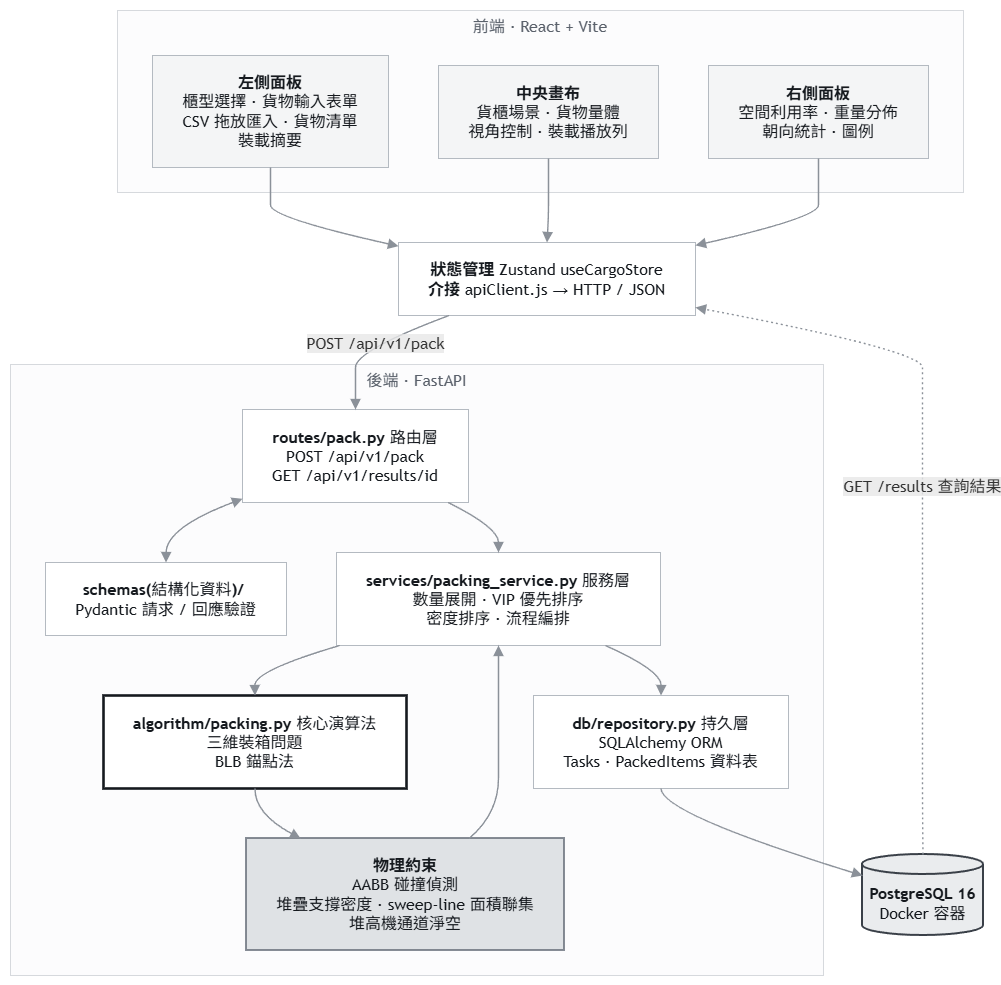

The diagram above was exported from draw.io. Its source (the exported page's mxGraphModel, read from the mxfile embedded in the PNG):
<mxGraphModel dx="2054" dy="1103" grid="1" gridSize="10" guides="1" tooltips="1" connect="1" arrows="1" fold="1" page="1" pageScale="1" pageWidth="827" pageHeight="1169" math="0" shadow="0">
  <root>
    <mxCell id="0" />
    <mxCell id="1" parent="0" />
    <UserObject label="" mermaidData="{&#10;  &quot;data&quot;: &quot;flowchart TB\n\n  subgraph FE[\&quot;前端 · React + Vite\&quot;]\n    direction LR\n    F1[\&quot;&lt;b&gt;左側面板&lt;/b&gt;&lt;br/&gt;櫃型選擇 · 貨物輸入表單&lt;br/&gt;CSV 拖放匯入 · 貨物清單&lt;br/&gt;裝載摘要\&quot;]\n    F2[\&quot;&lt;b&gt;中央畫布&lt;/b&gt;&lt;br/&gt;貨櫃場景 · 貨物量體&lt;br/&gt;視角控制 · 裝載播放列\&quot;]\n    F3[\&quot;&lt;b&gt;右側面板&lt;/b&gt;&lt;br/&gt;空間利用率 · 重量分佈&lt;br/&gt;朝向統計 · 圖例\&quot;]\n  end\n\n  F0[\&quot;&lt;b&gt;狀態管理&lt;/b&gt; Zustand useCargoStore&lt;br/&gt;&lt;b&gt;介接&lt;/b&gt; apiClient.js → HTTP / JSON\&quot;]\n\n  subgraph BE[\&quot;後端 · FastAPI\&quot;]\n    B1[\&quot;&lt;b&gt;routes/pack.py&lt;/b&gt; 路由層&lt;br/&gt;POST /api/v1/pack&lt;br/&gt;GET /api/v1/results/id\&quot;]\n    B2[\&quot;&lt;b&gt;schemas/&lt;/b&gt; 資料契約&lt;br/&gt;Pydantic 請求 / 回應驗證\&quot;]\n    B3[\&quot;&lt;b&gt;services/packing_service.py&lt;/b&gt; 服務層&lt;br/&gt;數量展開 · VIP 優先排序&lt;br/&gt;密度排序 · 流程編排\&quot;]\n    B4[\&quot;&lt;b&gt;algorithm/packing.py&lt;/b&gt; 核心演算法&lt;br/&gt;三維裝箱問題&lt;br/&gt;BLB 錨點法\&quot;]\n    B5[\&quot;&lt;b&gt;物理約束&lt;/b&gt;&lt;br/&gt;AABB 碰撞偵測&lt;br/&gt;堆疊支撐密度 · sweep-line 面積聯集&lt;br/&gt;堆高機通道淨空\&quot;]\n    B6[\&quot;&lt;b&gt;db/repository.py&lt;/b&gt; 持久層&lt;br/&gt;SQLAlchemy ORM&lt;br/&gt;Tasks · PackedItems 資料表\&quot;]\n  end\n\n  DB[(\&quot;&lt;b&gt;PostgreSQL 16&lt;/b&gt;&lt;br/&gt;Docker 容器\&quot;)]\n\n  F1 --&gt; F0\n  F2 --&gt; F0\n  F3 --&gt; F0\n  F0 -- \&quot;POST /api/v1/pack\&quot; --&gt; B1\n  B1 &lt;--&gt; B2\n  B1 --&gt; B3\n  B3 --&gt; B4\n  B4 --&gt; B5\n  B5 --&gt; B3\n  B3 --&gt; B6\n  B6 --&gt; DB\n  DB -. \&quot;GET /results 查詢結果\&quot; .-&gt; F0\n\n  classDef base  fill:#FFFFFF,stroke:#B4BAC1,stroke-width:1px,color:#15191E\n  classDef soft  fill:#F4F5F6,stroke:#B4BAC1,stroke-width:1px,color:#15191E\n  classDef pivot fill:#DFE2E5,stroke:#69707A,stroke-width:1.6px,color:#15191E\n  classDef star  fill:#FFFFFF,stroke:#15191E,stroke-width:2.6px,color:#15191E\n  classDef out   fill:#EAECEE,stroke:#3A4048,stroke-width:2px,color:#15191E\n\n  class F1,F2,F3 soft\n  class F0,B1,B2,B3,B6 base\n  class B4 star\n  class B5 pivot\n  class DB out\n\n  style FE fill:#FCFCFD,stroke:#D6D9DD,stroke-width:1px,color:#5A616B\n  style BE fill:#FCFCFD,stroke:#D6D9DD,stroke-width:1px,color:#5A616B\n\n  linkStyle default stroke:#8B9199,stroke-width:1.4px&quot;,&#10;  &quot;config&quot;: null&#10;}" id="0_FOxVol8auzvlhJLraz-1">
      <mxCell connectable="0" parent="1" style="group;transparentBounds=1;editIcon=1;lockedGroup=0;groupPadding=10;" vertex="1">
        <mxGeometry as="geometry" />
      </mxCell>
    </UserObject>
    <UserObject label="前端 · React + Vite" mermaidId="n:FE" mermaidBaseStyle="html=1;whiteSpace=wrap;strokeWidth=1;verticalAlign=top;fillColor=#FCFCFD;strokeColor=#D6D9DD;fontColor=#5A616B;fontFamily=Trebuchet MS,Verdana,Arial,sans-serif;fontSize=16;" mermaidBaseValue="前端 · React + Vite" id="0_FOxVol8auzvlhJLraz-2">
      <mxCell parent="0_FOxVol8auzvlhJLraz-1" style="html=1;whiteSpace=wrap;strokeWidth=1;verticalAlign=top;fillColor=#FCFCFD;strokeColor=#D6D9DD;fontColor=#5A616B;fontFamily=Trebuchet MS,Verdana,Arial,sans-serif;fontSize=16;" vertex="1">
        <mxGeometry height="182" width="846" x="137" y="30" as="geometry" />
      </mxCell>
    </UserObject>
    <UserObject label="&lt;b&gt;左側面板&lt;/b&gt;&#10;櫃型選擇 · 貨物輸入表單&#10;CSV 拖放匯入 · 貨物清單&#10;裝載摘要" mermaidId="n:F1" mermaidBaseStyle="html=1;whiteSpace=wrap;strokeWidth=1;fillColor=#F4F5F6;strokeColor=#B4BAC1;fontColor=#15191E;fontFamily=Trebuchet MS,Verdana,Arial,sans-serif;fontSize=16;" mermaidBaseValue="&lt;b&gt;左側面板&lt;/b&gt;&#10;櫃型選擇 · 貨物輸入表單&#10;CSV 拖放匯入 · 貨物清單&#10;裝載摘要" id="0_FOxVol8auzvlhJLraz-3">
      <mxCell parent="0_FOxVol8auzvlhJLraz-2" style="html=1;whiteSpace=wrap;strokeWidth=1;fillColor=#F4F5F6;strokeColor=#B4BAC1;fontColor=#15191E;fontFamily=Trebuchet MS,Verdana,Arial,sans-serif;fontSize=16;" vertex="1">
        <mxGeometry height="112" width="236" x="35" y="45" as="geometry" />
      </mxCell>
    </UserObject>
    <UserObject label="&lt;b&gt;中央畫布&lt;/b&gt;&#10;貨櫃場景 · 貨物量體&#10;視角控制 · 裝載播放列" mermaidId="n:F2" mermaidBaseStyle="html=1;whiteSpace=wrap;strokeWidth=1;fillColor=#F4F5F6;strokeColor=#B4BAC1;fontColor=#15191E;fontFamily=Trebuchet MS,Verdana,Arial,sans-serif;fontSize=16;" mermaidBaseValue="&lt;b&gt;中央畫布&lt;/b&gt;&#10;貨櫃場景 · 貨物量體&#10;視角控制 · 裝載播放列" id="0_FOxVol8auzvlhJLraz-4">
      <mxCell parent="0_FOxVol8auzvlhJLraz-2" style="html=1;whiteSpace=wrap;strokeWidth=1;fillColor=#F4F5F6;strokeColor=#B4BAC1;fontColor=#15191E;fontFamily=Trebuchet MS,Verdana,Arial,sans-serif;fontSize=16;" vertex="1">
        <mxGeometry height="93" width="220" x="321" y="55" as="geometry" />
      </mxCell>
    </UserObject>
    <UserObject label="&lt;b&gt;右側面板&lt;/b&gt;&#10;空間利用率 · 重量分佈&#10;朝向統計 · 圖例" mermaidId="n:F3" mermaidBaseStyle="html=1;whiteSpace=wrap;strokeWidth=1;fillColor=#F4F5F6;strokeColor=#B4BAC1;fontColor=#15191E;fontFamily=Trebuchet MS,Verdana,Arial,sans-serif;fontSize=16;" mermaidBaseValue="&lt;b&gt;右側面板&lt;/b&gt;&#10;空間利用率 · 重量分佈&#10;朝向統計 · 圖例" id="0_FOxVol8auzvlhJLraz-5">
      <mxCell parent="0_FOxVol8auzvlhJLraz-2" style="html=1;whiteSpace=wrap;strokeWidth=1;fillColor=#F4F5F6;strokeColor=#B4BAC1;fontColor=#15191E;fontFamily=Trebuchet MS,Verdana,Arial,sans-serif;fontSize=16;" vertex="1">
        <mxGeometry height="93" width="220" x="591" y="55" as="geometry" />
      </mxCell>
    </UserObject>
    <UserObject label="後端 · FastAPI" mermaidId="n:BE" mermaidBaseStyle="html=1;whiteSpace=wrap;strokeWidth=1;verticalAlign=top;fillColor=#FCFCFD;strokeColor=#D6D9DD;fontColor=#5A616B;fontFamily=Trebuchet MS,Verdana,Arial,sans-serif;fontSize=16;" mermaidBaseValue="後端 · FastAPI" id="0_FOxVol8auzvlhJLraz-6">
      <mxCell parent="0_FOxVol8auzvlhJLraz-1" style="html=1;whiteSpace=wrap;strokeWidth=1;verticalAlign=top;fillColor=#FCFCFD;strokeColor=#D6D9DD;fontColor=#5A616B;fontFamily=Trebuchet MS,Verdana,Arial,sans-serif;fontSize=16;" vertex="1">
        <mxGeometry height="611" width="813" x="30" y="384" as="geometry" />
      </mxCell>
    </UserObject>
    <UserObject label="&lt;b&gt;routes/pack.py&lt;/b&gt; 路由層&#10;POST /api/v1/pack&#10;GET /api/v1/results/id" mermaidId="n:B1" mermaidBaseStyle="html=1;whiteSpace=wrap;strokeWidth=1;fillColor=default;strokeColor=#B4BAC1;fontColor=#15191E;fontFamily=Trebuchet MS,Verdana,Arial,sans-serif;fontSize=16;" mermaidBaseValue="&lt;b&gt;routes/pack.py&lt;/b&gt; 路由層&#10;POST /api/v1/pack&#10;GET /api/v1/results/id" id="0_FOxVol8auzvlhJLraz-7">
      <mxCell parent="0_FOxVol8auzvlhJLraz-6" style="html=1;whiteSpace=wrap;strokeWidth=1;fillColor=default;strokeColor=#B4BAC1;fontColor=#15191E;fontFamily=Trebuchet MS,Verdana,Arial,sans-serif;fontSize=16;" vertex="1">
        <mxGeometry height="93" width="226" x="232" y="45" as="geometry" />
      </mxCell>
    </UserObject>
    <UserObject label="&lt;b&gt;schemas(&lt;/b&gt;結構化資料&lt;b&gt;)/&lt;/b&gt;&amp;nbsp;&lt;div&gt;Pydantic 請求 / 回應驗證&lt;/div&gt;" mermaidId="n:B2" mermaidBaseStyle="html=1;whiteSpace=wrap;strokeWidth=1;fillColor=default;strokeColor=#B4BAC1;fontColor=#15191E;fontFamily=Trebuchet MS,Verdana,Arial,sans-serif;fontSize=16;" mermaidBaseValue="&lt;b&gt;schemas/&lt;/b&gt; 資料契約&#10;Pydantic 請求 / 回應驗證" id="0_FOxVol8auzvlhJLraz-8">
      <mxCell parent="0_FOxVol8auzvlhJLraz-6" style="html=1;whiteSpace=wrap;strokeWidth=1;fillColor=default;strokeColor=#B4BAC1;fontColor=#15191E;fontFamily=Trebuchet MS,Verdana,Arial,sans-serif;fontSize=16;" vertex="1">
        <mxGeometry height="73" width="241" x="35" y="198" as="geometry" />
      </mxCell>
    </UserObject>
    <UserObject label="&lt;b&gt;services/packing_service.py&lt;/b&gt; 服務層&#10;數量展開 · VIP 優先排序&#10;密度排序 · 流程編排" mermaidId="n:B3" mermaidBaseStyle="html=1;whiteSpace=wrap;strokeWidth=1;fillColor=default;strokeColor=#B4BAC1;fontColor=#15191E;fontFamily=Trebuchet MS,Verdana,Arial,sans-serif;fontSize=16;" mermaidBaseValue="&lt;b&gt;services/packing_service.py&lt;/b&gt; 服務層&#10;數量展開 · VIP 優先排序&#10;密度排序 · 流程編排" id="0_FOxVol8auzvlhJLraz-9">
      <mxCell parent="0_FOxVol8auzvlhJLraz-6" style="html=1;whiteSpace=wrap;strokeWidth=1;fillColor=default;strokeColor=#B4BAC1;fontColor=#15191E;fontFamily=Trebuchet MS,Verdana,Arial,sans-serif;fontSize=16;" vertex="1">
        <mxGeometry height="93" width="324" x="326" y="188" as="geometry" />
      </mxCell>
    </UserObject>
    <UserObject label="&lt;b&gt;algorithm/packing.py&lt;/b&gt; 核心演算法&#10;三維裝箱問題&#10;BLB 錨點法" mermaidId="n:B4" mermaidBaseStyle="html=1;whiteSpace=wrap;strokeWidth=2.6;fillColor=default;strokeColor=#15191E;fontColor=#15191E;fontFamily=Trebuchet MS,Verdana,Arial,sans-serif;fontSize=16;" mermaidBaseValue="&lt;b&gt;algorithm/packing.py&lt;/b&gt; 核心演算法&#10;三維裝箱問題&#10;BLB 錨點法" id="0_FOxVol8auzvlhJLraz-10">
      <mxCell parent="0_FOxVol8auzvlhJLraz-6" style="html=1;whiteSpace=wrap;strokeWidth=2.6;fillColor=default;strokeColor=#15191E;fontColor=#15191E;fontFamily=Trebuchet MS,Verdana,Arial,sans-serif;fontSize=16;" vertex="1">
        <mxGeometry height="93" width="303" x="93" y="331" as="geometry" />
      </mxCell>
    </UserObject>
    <UserObject label="&lt;b&gt;物理約束&lt;/b&gt;&#10;AABB 碰撞偵測&#10;堆疊支撐密度 · sweep-line 面積聯集&#10;堆高機通道淨空" mermaidId="n:B5" mermaidBaseStyle="html=1;whiteSpace=wrap;strokeWidth=1.6;fillColor=#DFE2E5;strokeColor=#69707A;fontColor=#15191E;fontFamily=Trebuchet MS,Verdana,Arial,sans-serif;fontSize=16;" mermaidBaseValue="&lt;b&gt;物理約束&lt;/b&gt;&#10;AABB 碰撞偵測&#10;堆疊支撐密度 · sweep-line 面積聯集&#10;堆高機通道淨空" id="0_FOxVol8auzvlhJLraz-11">
      <mxCell parent="0_FOxVol8auzvlhJLraz-6" style="html=1;whiteSpace=wrap;strokeWidth=1.6;fillColor=#DFE2E5;strokeColor=#69707A;fontColor=#15191E;fontFamily=Trebuchet MS,Verdana,Arial,sans-serif;fontSize=16;" vertex="1">
        <mxGeometry height="112" width="318" x="236" y="474" as="geometry" />
      </mxCell>
    </UserObject>
    <UserObject label="&lt;b&gt;db/repository.py&lt;/b&gt; 持久層&#10;SQLAlchemy ORM&#10;Tasks · PackedItems 資料表" mermaidId="n:B6" mermaidBaseStyle="html=1;whiteSpace=wrap;strokeWidth=1;fillColor=default;strokeColor=#B4BAC1;fontColor=#15191E;fontFamily=Trebuchet MS,Verdana,Arial,sans-serif;fontSize=16;" mermaidBaseValue="&lt;b&gt;db/repository.py&lt;/b&gt; 持久層&#10;SQLAlchemy ORM&#10;Tasks · PackedItems 資料表" id="0_FOxVol8auzvlhJLraz-12">
      <mxCell parent="0_FOxVol8auzvlhJLraz-6" style="html=1;whiteSpace=wrap;strokeWidth=1;fillColor=default;strokeColor=#B4BAC1;fontColor=#15191E;fontFamily=Trebuchet MS,Verdana,Arial,sans-serif;fontSize=16;" vertex="1">
        <mxGeometry height="93" width="255" x="523" y="331" as="geometry" />
      </mxCell>
    </UserObject>
    <UserObject label="" mermaidId="e:B1-&gt;B2#0" mermaidBaseStyle="curved=1;startArrow=block;startSize=7;endArrow=block;endSize=7;strokeColor=#8B9199;strokeWidth=1.4;exitX=0;exitY=0.96;entryX=0.5;entryY=0;" mermaidBaseValue="" id="0_FOxVol8auzvlhJLraz-13">
      <mxCell edge="1" parent="0_FOxVol8auzvlhJLraz-6" source="0_FOxVol8auzvlhJLraz-7" style="curved=1;startArrow=block;startSize=7;endArrow=block;endSize=7;strokeColor=#8B9199;strokeWidth=1.4;exitX=0;exitY=0.96;entryX=0.5;entryY=0;rounded=0;" target="0_FOxVol8auzvlhJLraz-8">
        <mxGeometry relative="1" as="geometry">
          <Array as="points">
            <mxPoint x="156" y="163" />
          </Array>
        </mxGeometry>
      </mxCell>
    </UserObject>
    <UserObject label="" mermaidId="e:B1-&gt;B3#0" mermaidBaseStyle="curved=1;startArrow=none;endArrow=block;endSize=7;strokeColor=#8B9199;strokeWidth=1.4;exitX=0.91;exitY=1;entryX=0.5;entryY=0;" mermaidBaseValue="" id="0_FOxVol8auzvlhJLraz-14">
      <mxCell edge="1" parent="0_FOxVol8auzvlhJLraz-6" source="0_FOxVol8auzvlhJLraz-7" style="curved=1;startArrow=none;endArrow=block;endSize=7;strokeColor=#8B9199;strokeWidth=1.4;exitX=0.91;exitY=1;entryX=0.5;entryY=0;rounded=0;" target="0_FOxVol8auzvlhJLraz-9">
        <mxGeometry relative="1" as="geometry">
          <Array as="points">
            <mxPoint x="488" y="163" />
          </Array>
        </mxGeometry>
      </mxCell>
    </UserObject>
    <UserObject label="" mermaidId="e:B3-&gt;B4#0" mermaidBaseStyle="curved=1;startArrow=none;endArrow=block;endSize=7;strokeColor=#8B9199;strokeWidth=1.4;exitX=0.01;exitY=1;entryX=0.5;entryY=0;" mermaidBaseValue="" id="0_FOxVol8auzvlhJLraz-15">
      <mxCell edge="1" parent="0_FOxVol8auzvlhJLraz-6" source="0_FOxVol8auzvlhJLraz-9" style="curved=1;startArrow=none;endArrow=block;endSize=7;strokeColor=#8B9199;strokeWidth=1.4;exitX=0.01;exitY=1;entryX=0.5;entryY=0;rounded=0;" target="0_FOxVol8auzvlhJLraz-10">
        <mxGeometry relative="1" as="geometry">
          <Array as="points">
            <mxPoint x="244" y="306" />
          </Array>
        </mxGeometry>
      </mxCell>
    </UserObject>
    <UserObject label="" mermaidId="e:B4-&gt;B5#0" mermaidBaseStyle="curved=1;startArrow=none;endArrow=block;endSize=7;strokeColor=#8B9199;strokeWidth=1.4;exitX=0.5;exitY=1;entryX=0.17;entryY=0;" mermaidBaseValue="" id="0_FOxVol8auzvlhJLraz-16">
      <mxCell edge="1" parent="0_FOxVol8auzvlhJLraz-6" source="0_FOxVol8auzvlhJLraz-10" style="curved=1;startArrow=none;endArrow=block;endSize=7;strokeColor=#8B9199;strokeWidth=1.4;exitX=0.5;exitY=1;entryX=0.17;entryY=0;rounded=0;" target="0_FOxVol8auzvlhJLraz-11">
        <mxGeometry relative="1" as="geometry">
          <Array as="points">
            <mxPoint x="244" y="449" />
          </Array>
        </mxGeometry>
      </mxCell>
    </UserObject>
    <UserObject label="" mermaidId="e:B5-&gt;B3#0" mermaidBaseStyle="curved=1;startArrow=none;endArrow=block;endSize=7;strokeColor=#8B9199;strokeWidth=1.4;exitX=0.7;exitY=0;entryX=0.5;entryY=1;" mermaidBaseValue="" id="0_FOxVol8auzvlhJLraz-17">
      <mxCell edge="1" parent="0_FOxVol8auzvlhJLraz-6" source="0_FOxVol8auzvlhJLraz-11" style="curved=1;startArrow=none;endArrow=block;endSize=7;strokeColor=#8B9199;strokeWidth=1.4;exitX=0.7;exitY=0;entryX=0.5;entryY=1;rounded=0;" target="0_FOxVol8auzvlhJLraz-9">
        <mxGeometry relative="1" as="geometry">
          <Array as="points">
            <mxPoint x="488" y="449" />
            <mxPoint x="488" y="378" />
            <mxPoint x="488" y="306" />
          </Array>
        </mxGeometry>
      </mxCell>
    </UserObject>
    <UserObject label="" mermaidId="e:B3-&gt;B6#0" mermaidBaseStyle="curved=1;startArrow=none;endArrow=block;endSize=7;strokeColor=#8B9199;strokeWidth=1.4;exitX=0.83;exitY=1;entryX=0.5;entryY=0;" mermaidBaseValue="" id="0_FOxVol8auzvlhJLraz-18">
      <mxCell edge="1" parent="0_FOxVol8auzvlhJLraz-6" source="0_FOxVol8auzvlhJLraz-9" style="curved=1;startArrow=none;endArrow=block;endSize=7;strokeColor=#8B9199;strokeWidth=1.4;exitX=0.83;exitY=1;entryX=0.5;entryY=0;rounded=0;" target="0_FOxVol8auzvlhJLraz-12">
        <mxGeometry relative="1" as="geometry">
          <Array as="points">
            <mxPoint x="651" y="306" />
          </Array>
        </mxGeometry>
      </mxCell>
    </UserObject>
    <UserObject label="&lt;b&gt;狀態管理&lt;/b&gt; Zustand useCargoStore&#10;&lt;b&gt;介接&lt;/b&gt; apiClient.js → HTTP / JSON" mermaidId="n:F0" mermaidBaseStyle="html=1;whiteSpace=wrap;strokeWidth=1;fillColor=default;strokeColor=#B4BAC1;fontColor=#15191E;fontFamily=Trebuchet MS,Verdana,Arial,sans-serif;fontSize=16;" mermaidBaseValue="&lt;b&gt;狀態管理&lt;/b&gt; Zustand useCargoStore&#10;&lt;b&gt;介接&lt;/b&gt; apiClient.js → HTTP / JSON" id="0_FOxVol8auzvlhJLraz-19">
      <mxCell parent="0_FOxVol8auzvlhJLraz-1" style="html=1;whiteSpace=wrap;strokeWidth=1;fillColor=default;strokeColor=#B4BAC1;fontColor=#15191E;fontFamily=Trebuchet MS,Verdana,Arial,sans-serif;fontSize=16;" vertex="1">
        <mxGeometry height="73" width="297" x="418" y="262" as="geometry" />
      </mxCell>
    </UserObject>
    <UserObject label="&lt;b&gt;PostgreSQL 16&lt;/b&gt;&#10;Docker 容器" mermaidId="n:DB" mermaidBaseStyle="html=1;shape=cylinder3;boundedLbl=1;backgroundOutline=1;size=10;strokeWidth=2;whiteSpace=wrap;fillColor=#EAECEE;strokeColor=#3A4048;fontColor=#15191E;fontFamily=Trebuchet MS,Verdana,Arial,sans-serif;fontSize=16;" mermaidBaseValue="&lt;b&gt;PostgreSQL 16&lt;/b&gt;&#10;Docker 容器" id="0_FOxVol8auzvlhJLraz-20">
      <mxCell parent="0_FOxVol8auzvlhJLraz-1" style="html=1;shape=cylinder3;boundedLbl=1;backgroundOutline=1;size=10;strokeWidth=2;whiteSpace=wrap;fillColor=#EAECEE;strokeColor=#3A4048;fontColor=#15191E;fontFamily=Trebuchet MS,Verdana,Arial,sans-serif;fontSize=16;" vertex="1">
        <mxGeometry height="81" width="121" x="882" y="874" as="geometry" />
      </mxCell>
    </UserObject>
    <UserObject label="" mermaidId="e:F1-&gt;F0#0" mermaidBaseStyle="curved=1;startArrow=none;endArrow=block;endSize=7;strokeColor=#8B9199;strokeWidth=1.4;exitX=0.5;exitY=1;entryX=0;entryY=0.05;" mermaidBaseValue="" id="0_FOxVol8auzvlhJLraz-21">
      <mxCell edge="1" parent="0_FOxVol8auzvlhJLraz-1" source="0_FOxVol8auzvlhJLraz-3" style="curved=1;startArrow=none;endArrow=block;endSize=7;strokeColor=#8B9199;strokeWidth=1.4;exitX=0.5;exitY=1;entryX=0;entryY=0.05;rounded=0;" target="0_FOxVol8auzvlhJLraz-19">
        <mxGeometry relative="1" as="geometry">
          <Array as="points">
            <mxPoint x="290" y="212" />
            <mxPoint x="290" y="237" />
          </Array>
        </mxGeometry>
      </mxCell>
    </UserObject>
    <UserObject label="" mermaidId="e:F2-&gt;F0#0" mermaidBaseStyle="curved=1;startArrow=none;endArrow=block;endSize=7;strokeColor=#8B9199;strokeWidth=1.4;exitX=0.5;exitY=1;entryX=0.5;entryY=0;" mermaidBaseValue="" id="0_FOxVol8auzvlhJLraz-22">
      <mxCell edge="1" parent="0_FOxVol8auzvlhJLraz-1" source="0_FOxVol8auzvlhJLraz-4" style="curved=1;startArrow=none;endArrow=block;endSize=7;strokeColor=#8B9199;strokeWidth=1.4;exitX=0.5;exitY=1;entryX=0.5;entryY=0;rounded=0;" target="0_FOxVol8auzvlhJLraz-19">
        <mxGeometry relative="1" as="geometry">
          <Array as="points">
            <mxPoint x="568" y="212" />
            <mxPoint x="568" y="237" />
          </Array>
        </mxGeometry>
      </mxCell>
    </UserObject>
    <UserObject label="" mermaidId="e:F3-&gt;F0#0" mermaidBaseStyle="curved=1;startArrow=none;endArrow=block;endSize=7;strokeColor=#8B9199;strokeWidth=1.4;exitX=0.5;exitY=1;entryX=1;entryY=0.04;" mermaidBaseValue="" id="0_FOxVol8auzvlhJLraz-23">
      <mxCell edge="1" parent="0_FOxVol8auzvlhJLraz-1" source="0_FOxVol8auzvlhJLraz-5" style="curved=1;startArrow=none;endArrow=block;endSize=7;strokeColor=#8B9199;strokeWidth=1.4;exitX=0.5;exitY=1;entryX=1;entryY=0.04;rounded=0;" target="0_FOxVol8auzvlhJLraz-19">
        <mxGeometry relative="1" as="geometry">
          <Array as="points">
            <mxPoint x="838" y="212" />
            <mxPoint x="838" y="237" />
          </Array>
        </mxGeometry>
      </mxCell>
    </UserObject>
    <UserObject label="POST /api/v1/pack" mermaidId="e:F0-&gt;B1#0" mermaidBaseStyle="curved=1;startArrow=none;endArrow=block;endSize=7;strokeColor=#8B9199;strokeWidth=1.4;html=1;fontSize=16;labelBackgroundColor=light-dark(#E8E8E88D,#2a2a2a8D);fontFamily=Trebuchet MS,Verdana,Arial,sans-serif;fontColor=light-dark(#333333,#cccccc);exitX=0.17;exitY=1;entryX=0.5;entryY=0;" mermaidBaseValue="POST /api/v1/pack" id="0_FOxVol8auzvlhJLraz-24">
      <mxCell edge="1" parent="0_FOxVol8auzvlhJLraz-1" source="0_FOxVol8auzvlhJLraz-19" style="curved=1;startArrow=none;endArrow=block;endSize=7;strokeColor=#8B9199;strokeWidth=1.4;html=1;fontSize=16;labelBackgroundColor=light-dark(#E8E8E88D,#2a2a2a8D);fontFamily=Trebuchet MS,Verdana,Arial,sans-serif;fontColor=light-dark(#333333,#cccccc);exitX=0.17;exitY=1;entryX=0.5;entryY=0;rounded=0;" target="0_FOxVol8auzvlhJLraz-7">
        <mxGeometry relative="1" as="geometry">
          <Array as="points">
            <mxPoint x="375" y="370" />
            <mxPoint x="375" y="404" />
          </Array>
        </mxGeometry>
      </mxCell>
    </UserObject>
    <UserObject label="" mermaidId="e:B6-&gt;DB#0" mermaidBaseStyle="curved=1;startArrow=none;endArrow=block;endSize=7;strokeColor=#8B9199;strokeWidth=1.4;exitX=0.5;exitY=1;entryX=0;entryY=0.26;" mermaidBaseValue="" id="0_FOxVol8auzvlhJLraz-25">
      <mxCell edge="1" parent="0_FOxVol8auzvlhJLraz-1" source="0_FOxVol8auzvlhJLraz-12" style="curved=1;startArrow=none;endArrow=block;endSize=7;strokeColor=#8B9199;strokeWidth=1.4;exitX=0.5;exitY=1;entryX=0;entryY=0.26;rounded=0;" target="0_FOxVol8auzvlhJLraz-20">
        <mxGeometry relative="1" as="geometry">
          <Array as="points">
            <mxPoint x="681" y="833" />
          </Array>
        </mxGeometry>
      </mxCell>
    </UserObject>
    <UserObject label="GET /results 查詢結果" mermaidId="e:DB-&gt;F0#0" mermaidBaseStyle="curved=1;dashed=1;dashPattern=2 3;fixDash=1;startArrow=none;endArrow=block;endSize=7;strokeColor=#8B9199;strokeWidth=1.4;html=1;fontSize=16;labelBackgroundColor=light-dark(#E8E8E88D,#2a2a2a8D);fontFamily=Trebuchet MS,Verdana,Arial,sans-serif;fontColor=light-dark(#333333,#cccccc);exitX=0.5;exitY=0;entryX=1;entryY=0.89;" mermaidBaseValue="GET /results 查詢結果" id="0_FOxVol8auzvlhJLraz-26">
      <mxCell edge="1" parent="0_FOxVol8auzvlhJLraz-1" source="0_FOxVol8auzvlhJLraz-20" style="curved=1;dashed=1;dashPattern=2 3;fixDash=1;startArrow=none;endArrow=block;endSize=7;strokeColor=#8B9199;strokeWidth=1.4;html=1;fontSize=16;labelBackgroundColor=light-dark(#E8E8E88D,#2a2a2a8D);fontFamily=Trebuchet MS,Verdana,Arial,sans-serif;fontColor=light-dark(#333333,#cccccc);exitX=0.5;exitY=0;entryX=1;entryY=0.89;rounded=0;" target="0_FOxVol8auzvlhJLraz-19">
        <mxGeometry relative="1" as="geometry">
          <Array as="points">
            <mxPoint x="942" y="833" />
            <mxPoint x="942" y="762" />
            <mxPoint x="942" y="690" />
            <mxPoint x="942" y="619" />
            <mxPoint x="942" y="547" />
            <mxPoint x="942" y="476" />
            <mxPoint x="942" y="404" />
            <mxPoint x="942" y="370" />
          </Array>
        </mxGeometry>
      </mxCell>
    </UserObject>
  </root>
</mxGraphModel>